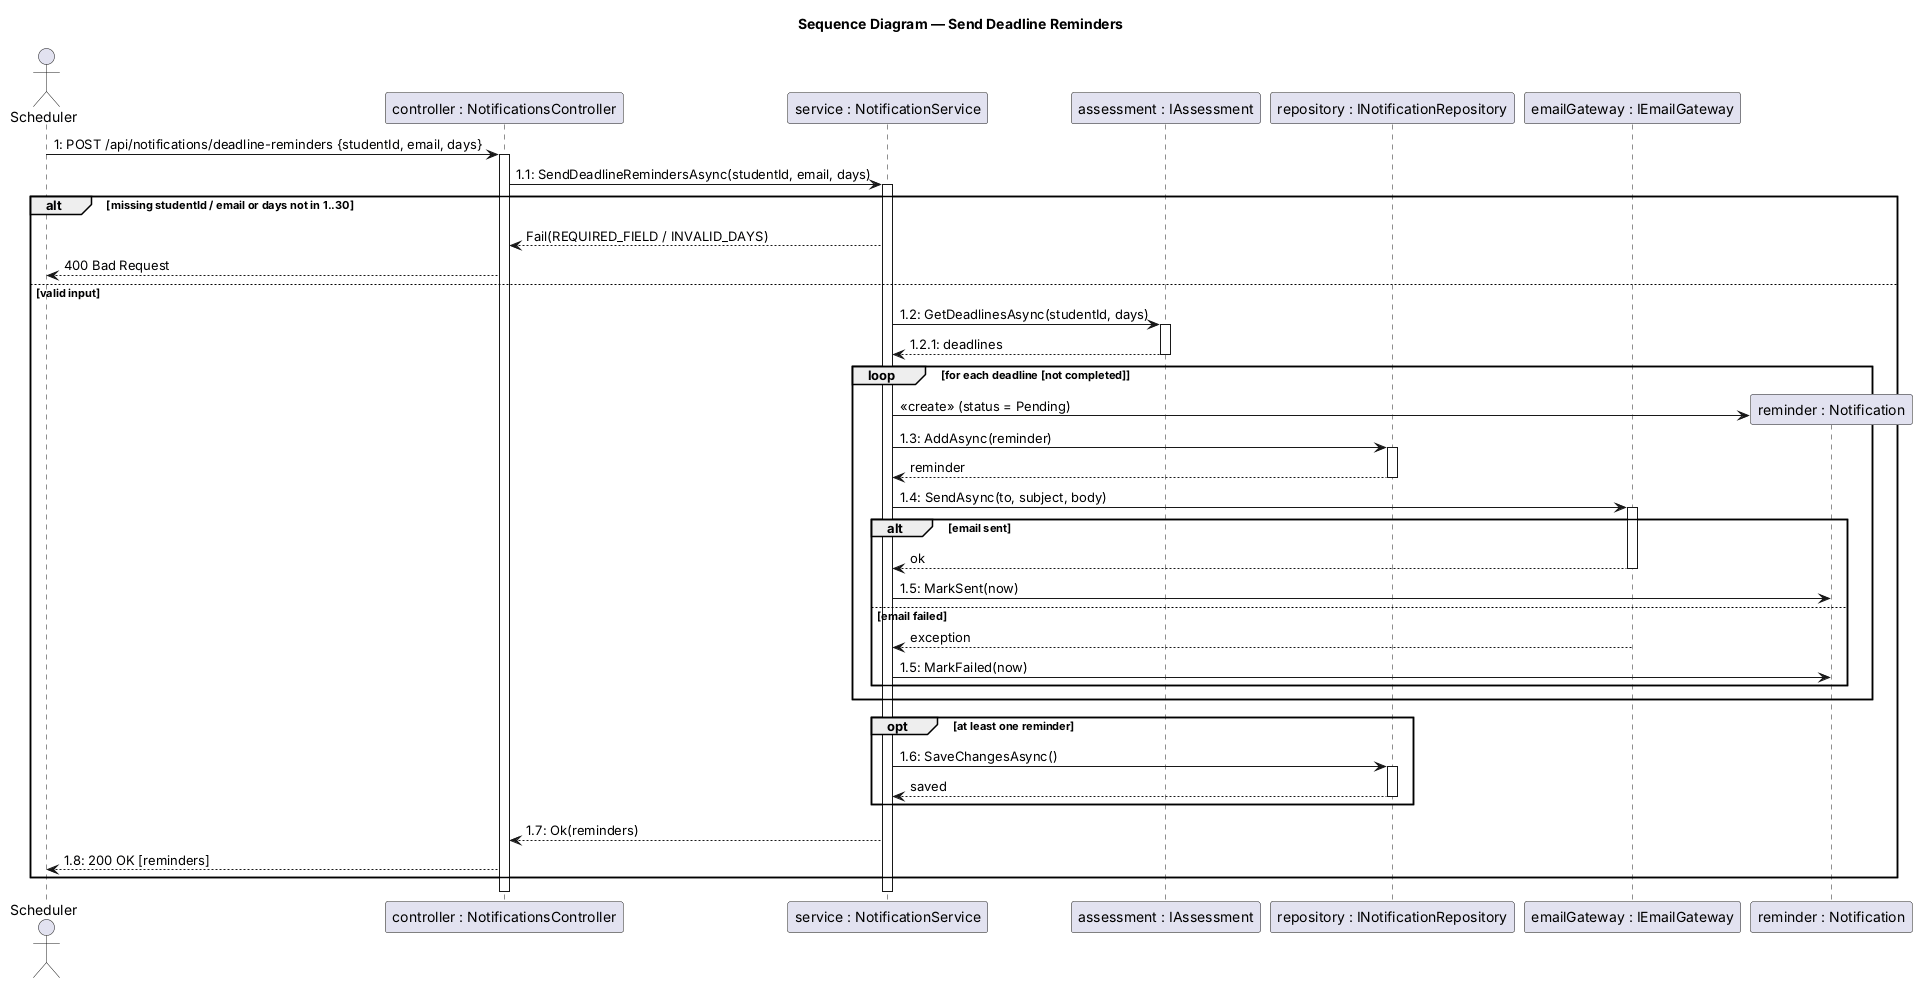

The diagram above was rendered by PlantUML. Its source (embedded in the PNG):
@startuml
title Sequence Diagram — Send Deadline Reminders

actor "Scheduler" as Scheduler
participant "controller : NotificationsController" as Controller
participant "service : NotificationService" as Service
participant "assessment : IAssessment" as Assessment
participant "repository : INotificationRepository" as Repository
participant "emailGateway : IEmailGateway" as Email
participant "reminder : Notification" as Notification

Scheduler -> Controller : 1: POST /api/notifications/deadline-reminders {studentId, email, days}
activate Controller
Controller -> Service : 1.1: SendDeadlineRemindersAsync(studentId, email, days)
activate Service

alt missing studentId / email or days not in 1..30
  Service --> Controller : Fail(REQUIRED_FIELD / INVALID_DAYS)
  Controller --> Scheduler : 400 Bad Request
else valid input
  Service -> Assessment : 1.2: GetDeadlinesAsync(studentId, days)
  activate Assessment
  Assessment --> Service : 1.2.1: deadlines
  deactivate Assessment

  loop for each deadline [not completed]
    Service -> Notification ** : <<create>> (status = Pending)
    Service -> Repository : 1.3: AddAsync(reminder)
    activate Repository
    Repository --> Service : reminder
    deactivate Repository
    Service -> Email : 1.4: SendAsync(to, subject, body)
    activate Email
    alt email sent
      Email --> Service : ok
      deactivate Email
      Service -> Notification : 1.5: MarkSent(now)
    else email failed
      Email --> Service : exception
      Service -> Notification : 1.5: MarkFailed(now)
    end
  end

  opt at least one reminder
    Service -> Repository : 1.6: SaveChangesAsync()
    activate Repository
    Repository --> Service : saved
    deactivate Repository
  end
  Service --> Controller : 1.7: Ok(reminders)
  Controller --> Scheduler : 1.8: 200 OK [reminders]
end
deactivate Service
deactivate Controller

@enduml